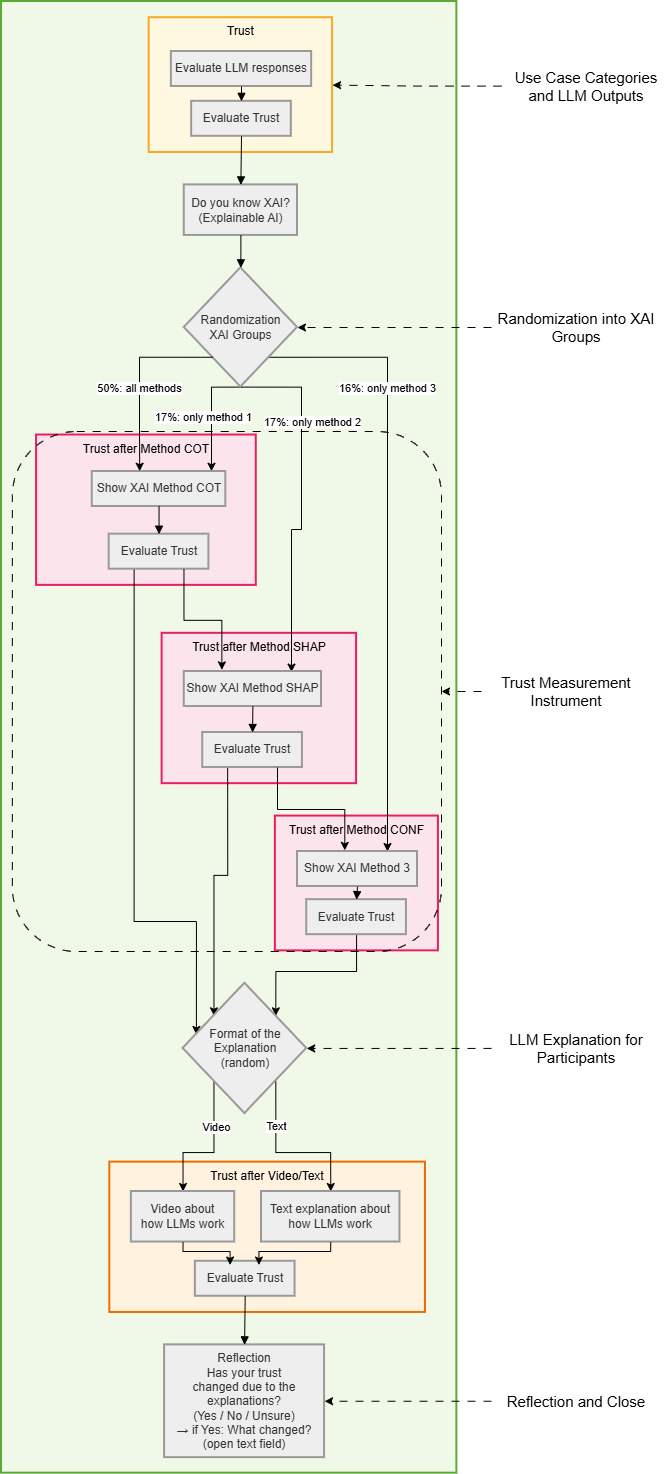

The diagram above was exported from draw.io. Its source (the exported page's mxGraphModel, read from the mxfile embedded in the PNG):
<mxGraphModel dx="1978" dy="1060" grid="1" gridSize="10" guides="1" tooltips="1" connect="1" arrows="1" fold="1" page="1" pageScale="1" pageWidth="827" pageHeight="1169" math="0" shadow="0">
  <root>
    <mxCell id="0" />
    <mxCell id="1" parent="0" />
    <mxCell id="PckUBBdYhGqLh7DCc1Os-1" parent="1" style="whiteSpace=wrap;strokeWidth=2;fillColor=#f0f8e8;strokeColor=#5aaa35;fontColor=#000;" value="Research Questions" vertex="1">
      <mxGeometry height="1471.6772554002544" width="455.3846153846154" x="10" y="10" as="geometry" />
    </mxCell>
    <mxCell id="PckUBBdYhGqLh7DCc1Os-2" parent="1" style="whiteSpace=wrap;strokeWidth=2;fillColor=#fff3e0;strokeColor=#ef6c00;fontColor=#000;verticalAlign=top;" value="Trust after Video/Text" vertex="1">
      <mxGeometry height="150.34307496823382" width="315.6923076923077" x="118.30769230769226" y="1170.622617534943" as="geometry" />
    </mxCell>
    <mxCell id="PckUBBdYhGqLh7DCc1Os-3" parent="1" style="whiteSpace=wrap;strokeWidth=2;fillColor=#fce4ec;strokeColor=#e91e63;fontColor=#000;verticalAlign=top;" value="Trust after Method CONF" vertex="1">
      <mxGeometry height="134.79034307496823" width="163.07692307692307" x="283.8461538461538" y="824.5743329097841" as="geometry" />
    </mxCell>
    <mxCell id="PckUBBdYhGqLh7DCc1Os-4" parent="1" style="whiteSpace=wrap;strokeWidth=2;fillColor=#fce4ec;strokeColor=#e91e63;fontColor=#000;verticalAlign=top;" value="Trust after Method SHAP" vertex="1">
      <mxGeometry height="150.34307496823382" width="194.46153846153848" x="170.61538461538464" y="641.8297331639137" as="geometry" />
    </mxCell>
    <mxCell id="PckUBBdYhGqLh7DCc1Os-5" parent="1" style="whiteSpace=wrap;strokeWidth=2;fillColor=#fce4ec;strokeColor=#e91e63;fontColor=#000;verticalAlign=top;" value="Trust after Method COT" vertex="1">
      <mxGeometry height="150.34307496823382" width="219.6923076923077" x="45.076923076923094" y="443.5324015247777" as="geometry" />
    </mxCell>
    <mxCell id="PckUBBdYhGqLh7DCc1Os-6" parent="1" style="whiteSpace=wrap;strokeWidth=2;fillColor=#fff8e1;strokeColor=#f9a825;fontColor=#000;verticalAlign=top;" value="Trust" vertex="1">
      <mxGeometry height="134.79034307496823" width="183.3846153846154" x="157.69230769230768" y="26.200762388818248" as="geometry" />
    </mxCell>
    <mxCell id="PckUBBdYhGqLh7DCc1Os-7" parent="1" style="whiteSpace=wrap;strokeWidth=2;fillColor=light-dark(#eeeeee,#1f2020);strokeColor=light-dark(#999999,#cccccc);fontColor=light-dark(#333333,#cccccc);" value="Evaluate LLM responses" vertex="1">
      <mxGeometry height="34.99364675984753" width="140.3076923076923" x="179.85076923076923" y="60.00152477763649" as="geometry" />
    </mxCell>
    <mxCell id="PckUBBdYhGqLh7DCc1Os-8" parent="1" style="whiteSpace=wrap;strokeWidth=2;fillColor=light-dark(#eeeeee,#1f2020);strokeColor=light-dark(#999999,#cccccc);fontColor=light-dark(#333333,#cccccc);" value="Evaluate Trust" vertex="1">
      <mxGeometry height="34.99364675984753" width="99.6923076923077" x="200.15384615384613" y="109.7966963151207" as="geometry" />
    </mxCell>
    <mxCell id="PckUBBdYhGqLh7DCc1Os-9" parent="1" style="whiteSpace=wrap;strokeWidth=2;fillColor=light-dark(#eeeeee,#1f2020);strokeColor=light-dark(#999999,#cccccc);fontColor=light-dark(#333333,#cccccc);" value="Do you know XAI?&#10;(Explainable AI)" vertex="1">
      <mxGeometry height="50.546378653113095" width="113.23076923076924" x="192.76923076923072" y="193.39263024142315" as="geometry" />
    </mxCell>
    <mxCell id="SHEob1GjJWLtlqZvZcrd-4" edge="1" parent="1" style="edgeStyle=orthogonalEdgeStyle;rounded=0;orthogonalLoop=1;jettySize=auto;html=1;exitX=0.5;exitY=1;exitDx=0;exitDy=0;entryX=0.889;entryY=-0.007;entryDx=0;entryDy=0;entryPerimeter=0;" target="PckUBBdYhGqLh7DCc1Os-11">
      <mxGeometry relative="1" as="geometry">
        <Array as="points">
          <mxPoint x="220" y="396" />
          <mxPoint x="220" y="480" />
        </Array>
        <mxPoint x="250.38461538461547" y="395.57814485387553" as="sourcePoint" />
        <mxPoint x="201.9253846153847" y="480.0031639135958" as="targetPoint" />
      </mxGeometry>
    </mxCell>
    <mxCell id="SHEob1GjJWLtlqZvZcrd-5" connectable="0" parent="SHEob1GjJWLtlqZvZcrd-4" style="edgeLabel;html=1;align=center;verticalAlign=middle;resizable=0;points=[];" value="17%: only method 1" vertex="1">
      <mxGeometry relative="1" x="0.0519" y="-2" as="geometry">
        <mxPoint x="-7" as="offset" />
      </mxGeometry>
    </mxCell>
    <mxCell id="SHEob1GjJWLtlqZvZcrd-6" edge="1" parent="1" source="PckUBBdYhGqLh7DCc1Os-10" style="edgeStyle=orthogonalEdgeStyle;rounded=0;orthogonalLoop=1;jettySize=auto;html=1;exitX=0.5;exitY=1;exitDx=0;exitDy=0;entryX=0.778;entryY=0.017;entryDx=0;entryDy=0;entryPerimeter=0;" target="PckUBBdYhGqLh7DCc1Os-12">
      <mxGeometry relative="1" as="geometry">
        <Array as="points">
          <mxPoint x="310" y="396" />
          <mxPoint x="310" y="538" />
          <mxPoint x="300" y="538" />
          <mxPoint x="300" y="681" />
        </Array>
      </mxGeometry>
    </mxCell>
    <mxCell id="SHEob1GjJWLtlqZvZcrd-7" connectable="0" parent="SHEob1GjJWLtlqZvZcrd-6" style="edgeLabel;html=1;align=center;verticalAlign=middle;resizable=0;points=[];" value="17%: only method 2" vertex="1">
      <mxGeometry relative="1" x="-0.4202" as="geometry">
        <mxPoint x="10" y="-8" as="offset" />
      </mxGeometry>
    </mxCell>
    <mxCell id="SHEob1GjJWLtlqZvZcrd-8" edge="1" parent="1" source="PckUBBdYhGqLh7DCc1Os-10" style="edgeStyle=orthogonalEdgeStyle;rounded=0;orthogonalLoop=1;jettySize=auto;html=1;exitX=1;exitY=1;exitDx=0;exitDy=0;entryX=0.75;entryY=0;entryDx=0;entryDy=0;" target="PckUBBdYhGqLh7DCc1Os-13">
      <mxGeometry relative="1" as="geometry">
        <Array as="points">
          <mxPoint x="396" y="366" />
        </Array>
      </mxGeometry>
    </mxCell>
    <mxCell id="SHEob1GjJWLtlqZvZcrd-9" connectable="0" parent="SHEob1GjJWLtlqZvZcrd-8" style="edgeLabel;html=1;align=center;verticalAlign=middle;resizable=0;points=[];" value="16%: only method 3" vertex="1">
      <mxGeometry relative="1" x="-0.5127" y="-1" as="geometry">
        <mxPoint as="offset" />
      </mxGeometry>
    </mxCell>
    <mxCell id="PckUBBdYhGqLh7DCc1Os-10" parent="1" style="rhombus;strokeWidth=2;whiteSpace=wrap;fillColor=light-dark(#eeeeee,#1f2020);strokeColor=light-dark(#999999,#cccccc);fontColor=light-dark(#333333,#cccccc);" value="Randomization&#10;XAI Groups" vertex="1">
      <mxGeometry height="119.23761118170269" width="113.23076923076924" x="192.76923076923072" y="276.3405336721728" as="geometry" />
    </mxCell>
    <mxCell id="PckUBBdYhGqLh7DCc1Os-11" parent="1" style="whiteSpace=wrap;strokeWidth=2;fillColor=light-dark(#eeeeee,#1f2020);strokeColor=light-dark(#999999,#cccccc);fontColor=light-dark(#333333,#cccccc);" value="Show XAI Method COT" vertex="1">
      <mxGeometry height="34.99364675984753" width="133.53846153846155" x="100.7715384615384" y="480.0031639135959" as="geometry" />
    </mxCell>
    <mxCell id="PckUBBdYhGqLh7DCc1Os-12" parent="1" style="whiteSpace=wrap;strokeWidth=2;fillColor=light-dark(#eeeeee,#1f2020);strokeColor=light-dark(#999999,#cccccc);fontColor=light-dark(#333333,#cccccc);" value="Show XAI Method SHAP" vertex="1">
      <mxGeometry height="34.99364675984753" width="137.23076923076923" x="192.77384615384614" y="680.000495552732" as="geometry" />
    </mxCell>
    <mxCell id="PckUBBdYhGqLh7DCc1Os-13" parent="1" style="whiteSpace=wrap;strokeWidth=2;fillColor=light-dark(#eeeeee,#1f2020);strokeColor=light-dark(#999999,#cccccc);fontColor=light-dark(#333333,#cccccc);" value="Show XAI Method 3" vertex="1">
      <mxGeometry height="34.99364675984753" width="120.00000000000001" x="306.00461538461536" y="859.9950952986026" as="geometry" />
    </mxCell>
    <mxCell id="SHEob1GjJWLtlqZvZcrd-10" edge="1" parent="1" source="PckUBBdYhGqLh7DCc1Os-14" style="edgeStyle=orthogonalEdgeStyle;rounded=0;orthogonalLoop=1;jettySize=auto;html=1;exitX=0.25;exitY=1;exitDx=0;exitDy=0;entryX=0.108;entryY=0.393;entryDx=0;entryDy=0;entryPerimeter=0;" target="PckUBBdYhGqLh7DCc1Os-17">
      <mxGeometry relative="1" as="geometry">
        <Array as="points">
          <mxPoint x="143" y="930" />
          <mxPoint x="205" y="930" />
        </Array>
      </mxGeometry>
    </mxCell>
    <mxCell id="PckUBBdYhGqLh7DCc1Os-14" parent="1" style="whiteSpace=wrap;strokeWidth=2;fillColor=light-dark(#eeeeee,#1f2020);strokeColor=light-dark(#999999,#cccccc);fontColor=light-dark(#333333,#cccccc);" value="Evaluate Trust" vertex="1">
      <mxGeometry height="34.99364675984753" width="99.6923076923077" x="117.69230769230768" y="542.6810673443456" as="geometry" />
    </mxCell>
    <mxCell id="SHEob1GjJWLtlqZvZcrd-11" edge="1" parent="1" source="PckUBBdYhGqLh7DCc1Os-15" style="edgeStyle=orthogonalEdgeStyle;rounded=0;orthogonalLoop=1;jettySize=auto;html=1;exitX=0.25;exitY=1;exitDx=0;exitDy=0;entryX=0;entryY=0;entryDx=0;entryDy=0;" target="PckUBBdYhGqLh7DCc1Os-17">
      <mxGeometry relative="1" as="geometry" />
    </mxCell>
    <mxCell id="PckUBBdYhGqLh7DCc1Os-15" parent="1" style="whiteSpace=wrap;strokeWidth=2;fillColor=light-dark(#eeeeee,#1f2020);strokeColor=light-dark(#999999,#cccccc);fontColor=light-dark(#333333,#cccccc);" value="Evaluate Trust" vertex="1">
      <mxGeometry height="34.99364675984753" width="99.6923076923077" x="211.23076923076923" y="740.9783989834816" as="geometry" />
    </mxCell>
    <mxCell id="SHEob1GjJWLtlqZvZcrd-14" edge="1" parent="1" source="PckUBBdYhGqLh7DCc1Os-16" style="edgeStyle=orthogonalEdgeStyle;rounded=0;orthogonalLoop=1;jettySize=auto;html=1;exitX=0.5;exitY=1;exitDx=0;exitDy=0;entryX=1;entryY=0;entryDx=0;entryDy=0;" target="PckUBBdYhGqLh7DCc1Os-17">
      <mxGeometry relative="1" as="geometry">
        <Array as="points">
          <mxPoint x="365" y="980" />
          <mxPoint x="284" y="980" />
        </Array>
      </mxGeometry>
    </mxCell>
    <mxCell id="PckUBBdYhGqLh7DCc1Os-16" parent="1" style="whiteSpace=wrap;strokeWidth=2;fillColor=light-dark(#eeeeee,#1f2020);strokeColor=light-dark(#999999,#cccccc);fontColor=light-dark(#333333,#cccccc);" value="Evaluate Trust" vertex="1">
      <mxGeometry height="34.99364675984753" width="99.6923076923077" x="315.23076923076917" y="908.1702668360867" as="geometry" />
    </mxCell>
    <mxCell id="SHEob1GjJWLtlqZvZcrd-16" edge="1" parent="1" source="PckUBBdYhGqLh7DCc1Os-17" style="edgeStyle=orthogonalEdgeStyle;rounded=0;orthogonalLoop=1;jettySize=auto;html=1;exitX=0;exitY=1;exitDx=0;exitDy=0;entryX=0.5;entryY=0;entryDx=0;entryDy=0;" target="PckUBBdYhGqLh7DCc1Os-18">
      <mxGeometry relative="1" as="geometry" />
    </mxCell>
    <mxCell id="SHEob1GjJWLtlqZvZcrd-17" connectable="0" parent="SHEob1GjJWLtlqZvZcrd-16" style="edgeLabel;html=1;align=center;verticalAlign=middle;resizable=0;points=[];" value="Video" vertex="1">
      <mxGeometry relative="1" x="-0.3564" y="2" as="geometry">
        <mxPoint as="offset" />
      </mxGeometry>
    </mxCell>
    <mxCell id="SHEob1GjJWLtlqZvZcrd-18" edge="1" parent="1" source="PckUBBdYhGqLh7DCc1Os-17" style="edgeStyle=orthogonalEdgeStyle;rounded=0;orthogonalLoop=1;jettySize=auto;html=1;exitX=1;exitY=1;exitDx=0;exitDy=0;entryX=0.5;entryY=0;entryDx=0;entryDy=0;" target="PckUBBdYhGqLh7DCc1Os-19">
      <mxGeometry relative="1" as="geometry" />
    </mxCell>
    <mxCell id="SHEob1GjJWLtlqZvZcrd-19" connectable="0" parent="SHEob1GjJWLtlqZvZcrd-18" style="edgeLabel;html=1;align=center;verticalAlign=middle;resizable=0;points=[];" value="Text" vertex="1">
      <mxGeometry relative="1" x="-0.4564" as="geometry">
        <mxPoint as="offset" />
      </mxGeometry>
    </mxCell>
    <mxCell id="PckUBBdYhGqLh7DCc1Os-17" parent="1" style="rhombus;strokeWidth=2;whiteSpace=wrap;fillColor=light-dark(#eeeeee,#1f2020);strokeColor=light-dark(#999999,#cccccc);fontColor=light-dark(#333333,#cccccc);" value="Format of the&#10;Explanation&#10;(random)" vertex="1">
      <mxGeometry height="130.25412960609913" width="123.6923076923077" x="191.53846153846155" y="991.766200762389" as="geometry" />
    </mxCell>
    <mxCell id="PckUBBdYhGqLh7DCc1Os-18" parent="1" style="whiteSpace=wrap;strokeWidth=2;fillColor=light-dark(#eeeeee,#1f2020);strokeColor=light-dark(#999999,#cccccc);fontColor=light-dark(#333333,#cccccc);" value="Video about&#10;how LLMs work" vertex="1">
      <mxGeometry height="50.546378653113095" width="103.38461538461537" x="139.84615384615387" y="1200.0033799237615" as="geometry" />
    </mxCell>
    <mxCell id="PckUBBdYhGqLh7DCc1Os-19" parent="1" style="whiteSpace=wrap;strokeWidth=2;fillColor=light-dark(#eeeeee,#1f2020);strokeColor=light-dark(#999999,#cccccc);fontColor=light-dark(#333333,#cccccc);" value="Text explanation about&#10;how LLMs work" vertex="1">
      <mxGeometry height="50.546378653113095" width="138.46153846153845" x="270.00461538461536" y="1200.0033799237615" as="geometry" />
    </mxCell>
    <mxCell id="PckUBBdYhGqLh7DCc1Os-20" parent="1" style="whiteSpace=wrap;strokeWidth=2;fillColor=light-dark(#eeeeee,#1f2020);strokeColor=light-dark(#999999,#cccccc);fontColor=light-dark(#333333,#cccccc);" value="Evaluate Trust" vertex="1">
      <mxGeometry height="34.99364675984753" width="99.6923076923077" x="203.84615384615387" y="1269.771283354511" as="geometry" />
    </mxCell>
    <mxCell id="PckUBBdYhGqLh7DCc1Os-21" parent="1" style="whiteSpace=wrap;strokeWidth=2;fillColor=light-dark(#eeeeee,#1f2020);strokeColor=light-dark(#999999,#cccccc);fontColor=light-dark(#333333,#cccccc);" value="Reflection&#10;Has your trust&#10;changed due to the explanations?&#10;(Yes / No / Unsure)&#10;→ if Yes: What changed?&#10;(open text field)" vertex="1">
      <mxGeometry height="112.75730622617537" width="160" x="173.0769230769231" y="1353.3672172808133" as="geometry" />
    </mxCell>
    <mxCell id="PckUBBdYhGqLh7DCc1Os-22" edge="1" parent="1" source="PckUBBdYhGqLh7DCc1Os-7" style="curved=1;startArrow=none;endArrow=block;exitX=0.5;exitY=1.01;entryX=0.5;entryY=0.01;rounded=0;" target="PckUBBdYhGqLh7DCc1Os-8" value="">
      <mxGeometry relative="1" as="geometry">
        <Array as="points" />
      </mxGeometry>
    </mxCell>
    <mxCell id="PckUBBdYhGqLh7DCc1Os-23" edge="1" parent="1" source="PckUBBdYhGqLh7DCc1Os-8" style="curved=1;startArrow=none;endArrow=block;exitX=0.5;exitY=1.01;entryX=0.5;entryY=0;rounded=0;" target="PckUBBdYhGqLh7DCc1Os-9" value="">
      <mxGeometry relative="1" as="geometry">
        <Array as="points" />
      </mxGeometry>
    </mxCell>
    <mxCell id="PckUBBdYhGqLh7DCc1Os-24" edge="1" parent="1" source="PckUBBdYhGqLh7DCc1Os-9" style="curved=1;startArrow=none;endArrow=block;exitX=0.5;exitY=1;entryX=0.5;entryY=0;rounded=0;" target="PckUBBdYhGqLh7DCc1Os-10" value="">
      <mxGeometry relative="1" as="geometry">
        <Array as="points" />
      </mxGeometry>
    </mxCell>
    <mxCell id="PckUBBdYhGqLh7DCc1Os-29" edge="1" parent="1" source="PckUBBdYhGqLh7DCc1Os-11" style="curved=1;startArrow=none;endArrow=block;exitX=0.5;exitY=1.01;entryX=0.5;entryY=0.01;rounded=0;" target="PckUBBdYhGqLh7DCc1Os-14" value="">
      <mxGeometry relative="1" as="geometry">
        <Array as="points" />
      </mxGeometry>
    </mxCell>
    <mxCell id="PckUBBdYhGqLh7DCc1Os-31" edge="1" parent="1" source="PckUBBdYhGqLh7DCc1Os-12" style="curved=1;startArrow=none;endArrow=block;exitX=0.5;exitY=1.01;entryX=0.5;entryY=0.01;rounded=0;" target="PckUBBdYhGqLh7DCc1Os-15" value="">
      <mxGeometry relative="1" as="geometry">
        <Array as="points" />
      </mxGeometry>
    </mxCell>
    <mxCell id="PckUBBdYhGqLh7DCc1Os-33" edge="1" parent="1" source="PckUBBdYhGqLh7DCc1Os-13" style="curved=1;startArrow=none;endArrow=block;exitX=0.5;exitY=1.01;entryX=0.5;entryY=0.01;rounded=0;" target="PckUBBdYhGqLh7DCc1Os-16" value="">
      <mxGeometry relative="1" as="geometry">
        <Array as="points" />
      </mxGeometry>
    </mxCell>
    <mxCell id="PckUBBdYhGqLh7DCc1Os-41" edge="1" parent="1" source="PckUBBdYhGqLh7DCc1Os-20" style="curved=1;startArrow=none;endArrow=block;exitX=0.5;exitY=0.99;entryX=0.5;entryY=0;rounded=0;" target="PckUBBdYhGqLh7DCc1Os-21" value="">
      <mxGeometry relative="1" as="geometry">
        <Array as="points" />
      </mxGeometry>
    </mxCell>
    <mxCell id="SHEob1GjJWLtlqZvZcrd-12" edge="1" parent="1" source="PckUBBdYhGqLh7DCc1Os-15" style="edgeStyle=orthogonalEdgeStyle;rounded=0;orthogonalLoop=1;jettySize=auto;html=1;exitX=0.75;exitY=1;exitDx=0;exitDy=0;entryX=0.394;entryY=-0.033;entryDx=0;entryDy=0;entryPerimeter=0;" target="PckUBBdYhGqLh7DCc1Os-13">
      <mxGeometry relative="1" as="geometry" />
    </mxCell>
    <mxCell id="SHEob1GjJWLtlqZvZcrd-20" edge="1" parent="1" source="PckUBBdYhGqLh7DCc1Os-18" style="edgeStyle=orthogonalEdgeStyle;rounded=0;orthogonalLoop=1;jettySize=auto;html=1;exitX=0.5;exitY=1;exitDx=0;exitDy=0;entryX=0.349;entryY=0.107;entryDx=0;entryDy=0;entryPerimeter=0;" target="PckUBBdYhGqLh7DCc1Os-20">
      <mxGeometry relative="1" as="geometry">
        <Array as="points">
          <mxPoint x="192" y="1260" />
          <mxPoint x="239" y="1260" />
        </Array>
      </mxGeometry>
    </mxCell>
    <mxCell id="SHEob1GjJWLtlqZvZcrd-21" edge="1" parent="1" source="PckUBBdYhGqLh7DCc1Os-19" style="edgeStyle=orthogonalEdgeStyle;rounded=0;orthogonalLoop=1;jettySize=auto;html=1;exitX=0.5;exitY=1;exitDx=0;exitDy=0;entryX=0.638;entryY=0.107;entryDx=0;entryDy=0;entryPerimeter=0;" target="PckUBBdYhGqLh7DCc1Os-20">
      <mxGeometry relative="1" as="geometry">
        <Array as="points">
          <mxPoint x="339" y="1260" />
          <mxPoint x="267" y="1260" />
        </Array>
      </mxGeometry>
    </mxCell>
    <mxCell id="SHEob1GjJWLtlqZvZcrd-22" edge="1" parent="1" source="PckUBBdYhGqLh7DCc1Os-14" style="edgeStyle=orthogonalEdgeStyle;rounded=0;orthogonalLoop=1;jettySize=auto;html=1;exitX=0.75;exitY=1;exitDx=0;exitDy=0;entryX=0.274;entryY=-0.046;entryDx=0;entryDy=0;entryPerimeter=0;" target="PckUBBdYhGqLh7DCc1Os-12">
      <mxGeometry relative="1" as="geometry" />
    </mxCell>
    <mxCell id="SHEob1GjJWLtlqZvZcrd-23" edge="1" parent="1" source="PckUBBdYhGqLh7DCc1Os-10" style="edgeStyle=orthogonalEdgeStyle;rounded=0;orthogonalLoop=1;jettySize=auto;html=1;exitX=0;exitY=1;exitDx=0;exitDy=0;entryX=0.355;entryY=-0.007;entryDx=0;entryDy=0;entryPerimeter=0;" target="PckUBBdYhGqLh7DCc1Os-11">
      <mxGeometry relative="1" as="geometry">
        <Array as="points">
          <mxPoint x="148" y="366" />
          <mxPoint x="148" y="438" />
        </Array>
      </mxGeometry>
    </mxCell>
    <mxCell id="SHEob1GjJWLtlqZvZcrd-24" connectable="0" parent="SHEob1GjJWLtlqZvZcrd-23" style="edgeLabel;html=1;align=center;verticalAlign=middle;resizable=0;points=[];" value="50%: all methods" vertex="1">
      <mxGeometry relative="1" x="-0.0464" y="-1" as="geometry">
        <mxPoint y="14" as="offset" />
      </mxGeometry>
    </mxCell>
    <mxCell id="KoIBGd2mK7HRS1Q6g2Hx-2" edge="1" parent="1" source="KoIBGd2mK7HRS1Q6g2Hx-1" style="edgeStyle=orthogonalEdgeStyle;rounded=0;orthogonalLoop=1;jettySize=auto;html=1;exitX=0;exitY=0.5;exitDx=0;exitDy=0;entryX=1;entryY=0.5;entryDx=0;entryDy=0;dashed=1;dashPattern=8 8;" target="PckUBBdYhGqLh7DCc1Os-6">
      <mxGeometry relative="1" as="geometry" />
    </mxCell>
    <UserObject label="&lt;font style=&quot;font-size: 15px;&quot;&gt;Use Case Categories and LLM Outputs&lt;/font&gt;" link="#cat_and_llm_outputs" id="KoIBGd2mK7HRS1Q6g2Hx-1">
      <mxCell parent="1" style="text;html=1;whiteSpace=wrap;strokeColor=none;fillColor=none;align=center;verticalAlign=middle;rounded=0;" vertex="1">
        <mxGeometry height="30" width="170" x="510" y="79.6" as="geometry" />
      </mxCell>
    </UserObject>
    <mxCell id="KoIBGd2mK7HRS1Q6g2Hx-4" edge="1" parent="1" source="KoIBGd2mK7HRS1Q6g2Hx-3" style="edgeStyle=orthogonalEdgeStyle;rounded=0;orthogonalLoop=1;jettySize=auto;html=1;exitX=0;exitY=0.5;exitDx=0;exitDy=0;dashed=1;dashPattern=8 8;" target="PckUBBdYhGqLh7DCc1Os-10">
      <mxGeometry relative="1" as="geometry">
        <Array as="points">
          <mxPoint x="490" y="336" />
          <mxPoint x="490" y="336" />
        </Array>
      </mxGeometry>
    </mxCell>
    <UserObject label="&lt;font style=&quot;font-size: 15px;&quot;&gt;Randomization into XAI Groups&lt;/font&gt;" link="#random_xai_group" id="KoIBGd2mK7HRS1Q6g2Hx-3">
      <mxCell parent="1" style="text;html=1;whiteSpace=wrap;strokeColor=none;fillColor=none;align=center;verticalAlign=middle;rounded=0;" vertex="1">
        <mxGeometry height="30" width="170" x="500" y="320.96000000000004" as="geometry" />
      </mxCell>
    </UserObject>
    <mxCell id="KoIBGd2mK7HRS1Q6g2Hx-6" edge="1" parent="1" source="KoIBGd2mK7HRS1Q6g2Hx-5" style="edgeStyle=orthogonalEdgeStyle;rounded=0;orthogonalLoop=1;jettySize=auto;html=1;exitX=0;exitY=0.5;exitDx=0;exitDy=0;dashed=1;dashPattern=8 8;" target="PckUBBdYhGqLh7DCc1Os-17">
      <mxGeometry relative="1" as="geometry">
        <Array as="points">
          <mxPoint x="490" y="1057" />
          <mxPoint x="490" y="1057" />
        </Array>
      </mxGeometry>
    </mxCell>
    <UserObject label="&lt;font style=&quot;font-size: 15px;&quot;&gt;LLM Explanation for Participants&lt;/font&gt;" link="#llm_explanations" id="KoIBGd2mK7HRS1Q6g2Hx-5">
      <mxCell parent="1" style="text;html=1;whiteSpace=wrap;strokeColor=none;fillColor=none;align=center;verticalAlign=middle;rounded=0;" vertex="1">
        <mxGeometry height="30" width="170" x="500" y="1041.8899999999999" as="geometry" />
      </mxCell>
    </UserObject>
    <mxCell id="KoIBGd2mK7HRS1Q6g2Hx-8" edge="1" parent="1" source="KoIBGd2mK7HRS1Q6g2Hx-7" style="edgeStyle=orthogonalEdgeStyle;rounded=0;orthogonalLoop=1;jettySize=auto;html=1;exitX=0;exitY=0.5;exitDx=0;exitDy=0;dashed=1;dashPattern=8 8;" target="PckUBBdYhGqLh7DCc1Os-21">
      <mxGeometry relative="1" as="geometry" />
    </mxCell>
    <UserObject label="&lt;font style=&quot;font-size: 15px;&quot;&gt;Reflection and Close&lt;/font&gt;" link="#reflection_and_close" id="KoIBGd2mK7HRS1Q6g2Hx-7">
      <mxCell parent="1" style="text;html=1;whiteSpace=wrap;strokeColor=none;fillColor=none;align=center;verticalAlign=middle;rounded=0;" vertex="1">
        <mxGeometry height="30" width="170" x="500" y="1394.75" as="geometry" />
      </mxCell>
    </UserObject>
    <mxCell id="KoIBGd2mK7HRS1Q6g2Hx-12" parent="1" style="rounded=1;whiteSpace=wrap;html=1;fillColor=none;dashed=1;dashPattern=8 8;" value="" vertex="1">
      <mxGeometry height="520" width="429.15" x="20.85" y="440" as="geometry" />
    </mxCell>
    <mxCell id="KoIBGd2mK7HRS1Q6g2Hx-16" edge="1" parent="1" source="KoIBGd2mK7HRS1Q6g2Hx-15" style="edgeStyle=orthogonalEdgeStyle;rounded=0;orthogonalLoop=1;jettySize=auto;html=1;exitX=0;exitY=0.5;exitDx=0;exitDy=0;entryX=1;entryY=0.5;entryDx=0;entryDy=0;dashed=1;dashPattern=8 8;" target="KoIBGd2mK7HRS1Q6g2Hx-12">
      <mxGeometry relative="1" as="geometry" />
    </mxCell>
    <UserObject label="&lt;span style=&quot;font-size: 15px;&quot;&gt;Trust Measurement Instrument&lt;/span&gt;" link="#trust_instrument" id="KoIBGd2mK7HRS1Q6g2Hx-15">
      <mxCell parent="1" style="text;html=1;whiteSpace=wrap;strokeColor=none;fillColor=none;align=center;verticalAlign=middle;rounded=0;" vertex="1">
        <mxGeometry height="30" width="170" x="490" y="685" as="geometry" />
      </mxCell>
    </UserObject>
  </root>
</mxGraphModel>